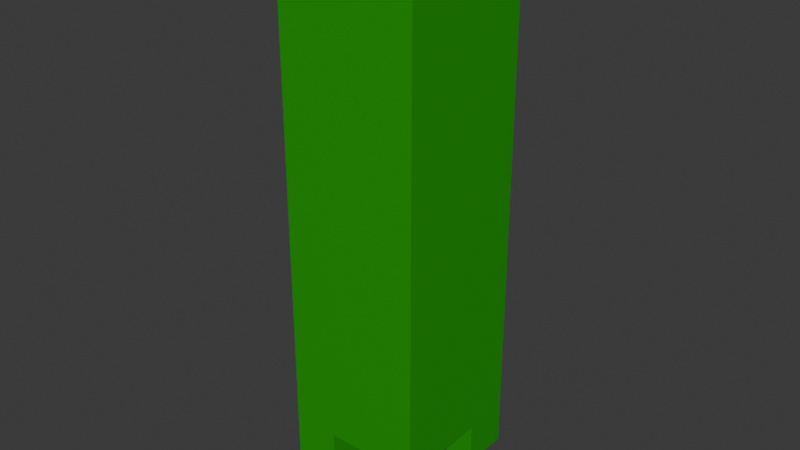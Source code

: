 # Source: shkafchik.blend  (saved by Blender 4.3.32; exported with 4.5.12 LTS)
import bpy
from mathutils import Matrix  # noqa: F401  (used for matrix-valued properties, if any)

bpy.ops.wm.read_factory_settings(use_empty=True)
scene = bpy.context.scene
scene.name = 'Scene'

# ---- collections
col_collection = bpy.data.collections.new('Collection'); scene.collection.children.link(col_collection)

# ---- materials (node trees are filled in below, after node groups)
mat_material_001 = bpy.data.materials.new('Material.001')
mat_material_002 = bpy.data.materials.new('Material.002')
mat_material_003 = bpy.data.materials.new('Material.003')
mat_material_004 = bpy.data.materials.new('Material.004')
mat_material_005 = bpy.data.materials.new('Material.005')
mat_material_006 = bpy.data.materials.new('Material.006')
mat_material_007 = bpy.data.materials.new('Material.007')
mat_material_008 = bpy.data.materials.new('Material.008')
mat_material_009 = bpy.data.materials.new('Material.009')
mat_material_010 = bpy.data.materials.new('Material.010')
mat_material_011 = bpy.data.materials.new('Material.011')
mat_material_012 = bpy.data.materials.new('Material.012')
mat_material_013 = bpy.data.materials.new('Material.013')
mat_material_014 = bpy.data.materials.new('Material.014')
mat_material_015 = bpy.data.materials.new('Material.015')
mat_material_016 = bpy.data.materials.new('Material.016')
mat_material_017 = bpy.data.materials.new('Material.017')
mat_material_018 = bpy.data.materials.new('Material.018')
mat_material_019 = bpy.data.materials.new('Material.019')
mat_material_020 = bpy.data.materials.new('Material.020')
mat_material_021 = bpy.data.materials.new('Material.021')
mat_material_022 = bpy.data.materials.new('Material.022')
mat_material_023 = bpy.data.materials.new('Material.023')
mat_material_024 = bpy.data.materials.new('Material.024')
mat_material_025 = bpy.data.materials.new('Material.025')
mat_material_026 = bpy.data.materials.new('Material.026')
mat_material_027 = bpy.data.materials.new('Material.027')
mat_material_028 = bpy.data.materials.new('Material.028')
mat_material_029 = bpy.data.materials.new('Material.029')
mat_material_030 = bpy.data.materials.new('Material.030')
mat_material_031 = bpy.data.materials.new('Material.031')
mat_material_032 = bpy.data.materials.new('Material.032')
mat_material = bpy.data.materials.new('Material')
mat_material.alpha_threshold = 0.0
mat_material.roughness = 0.5
mat_material.line_color = (0.0, 0.0, 0.0, 1.0)

# ---- material node trees
mat_material_001.use_nodes = True; mat_material_001.node_tree.nodes.clear()
_N = mat_material_001.node_tree.nodes; _L = mat_material_001.node_tree.links
n0 = _N.new('ShaderNodeBsdfPrincipled'); n0.name = 'Principled BSDF'; n0.location = (10, 300)
n0.inputs[0].default_value = (0.8009, 0.04016, 0.0, 1.0)
n1 = _N.new('ShaderNodeOutputMaterial'); n1.name = 'Material Output'; n1.location = (300, 300)
_L.new(n0.outputs[0], n1.inputs[0])
n1.is_active_output = True
mat_material_002.use_nodes = True; mat_material_002.node_tree.nodes.clear()
_N = mat_material_002.node_tree.nodes; _L = mat_material_002.node_tree.links
n0 = _N.new('ShaderNodeBsdfPrincipled'); n0.name = 'Principled BSDF'; n0.location = (10, 300)
n1 = _N.new('ShaderNodeOutputMaterial'); n1.name = 'Material Output'; n1.location = (300, 300)
_L.new(n0.outputs[0], n1.inputs[0])
n1.is_active_output = True
mat_material_003.use_nodes = True; mat_material_003.node_tree.nodes.clear()
_N = mat_material_003.node_tree.nodes; _L = mat_material_003.node_tree.links
n0 = _N.new('ShaderNodeBsdfPrincipled'); n0.name = 'Principled BSDF'; n0.location = (10, 300)
n0.inputs[0].default_value = (0.0, 0.6793, 0.8016, 1.0)
n1 = _N.new('ShaderNodeOutputMaterial'); n1.name = 'Material Output'; n1.location = (300, 300)
_L.new(n0.outputs[0], n1.inputs[0])
n1.is_active_output = True
mat_material_004.use_nodes = True; mat_material_004.node_tree.nodes.clear()
_N = mat_material_004.node_tree.nodes; _L = mat_material_004.node_tree.links
n0 = _N.new('ShaderNodeBsdfPrincipled'); n0.name = 'Principled BSDF'; n0.location = (10, 300)
n1 = _N.new('ShaderNodeOutputMaterial'); n1.name = 'Material Output'; n1.location = (300, 300)
_L.new(n0.outputs[0], n1.inputs[0])
n1.is_active_output = True
mat_material_005.use_nodes = True; mat_material_005.node_tree.nodes.clear()
_N = mat_material_005.node_tree.nodes; _L = mat_material_005.node_tree.links
n0 = _N.new('ShaderNodeBsdfPrincipled'); n0.name = 'Principled BSDF'; n0.location = (10, 300)
n0.inputs[0].default_value = (0.8021, 0.0, 0.7504, 1.0)
n1 = _N.new('ShaderNodeOutputMaterial'); n1.name = 'Material Output'; n1.location = (300, 300)
_L.new(n0.outputs[0], n1.inputs[0])
n1.is_active_output = True
mat_material_006.use_nodes = True; mat_material_006.node_tree.nodes.clear()
_N = mat_material_006.node_tree.nodes; _L = mat_material_006.node_tree.links
n0 = _N.new('ShaderNodeBsdfPrincipled'); n0.name = 'Principled BSDF'; n0.location = (10, 300)
n1 = _N.new('ShaderNodeOutputMaterial'); n1.name = 'Material Output'; n1.location = (300, 300)
_L.new(n0.outputs[0], n1.inputs[0])
n1.is_active_output = True
mat_material_007.use_nodes = True; mat_material_007.node_tree.nodes.clear()
_N = mat_material_007.node_tree.nodes; _L = mat_material_007.node_tree.links
n0 = _N.new('ShaderNodeBsdfPrincipled'); n0.name = 'Principled BSDF'; n0.location = (10, 300)
n0.inputs[0].default_value = (0.0196, 1.0, 0.0, 1.0)
n1 = _N.new('ShaderNodeOutputMaterial'); n1.name = 'Material Output'; n1.location = (300, 300)
_L.new(n0.outputs[0], n1.inputs[0])
n1.is_active_output = True
mat_material_008.use_nodes = True; mat_material_008.node_tree.nodes.clear()
_N = mat_material_008.node_tree.nodes; _L = mat_material_008.node_tree.links
n0 = _N.new('ShaderNodeBsdfPrincipled'); n0.name = 'Principled BSDF'; n0.location = (10, 300)
n1 = _N.new('ShaderNodeOutputMaterial'); n1.name = 'Material Output'; n1.location = (300, 300)
_L.new(n0.outputs[0], n1.inputs[0])
n1.is_active_output = True
mat_material_009.use_nodes = True; mat_material_009.node_tree.nodes.clear()
_N = mat_material_009.node_tree.nodes; _L = mat_material_009.node_tree.links
n0 = _N.new('ShaderNodeBsdfPrincipled'); n0.name = 'Principled BSDF'; n0.location = (10, 300)
n0.inputs[0].default_value = (0.4063, 0.4249, 1.0, 1.0)
n1 = _N.new('ShaderNodeOutputMaterial'); n1.name = 'Material Output'; n1.location = (300, 300)
_L.new(n0.outputs[0], n1.inputs[0])
n1.is_active_output = True
mat_material_010.use_nodes = True; mat_material_010.node_tree.nodes.clear()
_N = mat_material_010.node_tree.nodes; _L = mat_material_010.node_tree.links
n0 = _N.new('ShaderNodeBsdfPrincipled'); n0.name = 'Principled BSDF'; n0.location = (10, 300)
n1 = _N.new('ShaderNodeOutputMaterial'); n1.name = 'Material Output'; n1.location = (300, 300)
_L.new(n0.outputs[0], n1.inputs[0])
n1.is_active_output = True
mat_material_011.use_nodes = True; mat_material_011.node_tree.nodes.clear()
_N = mat_material_011.node_tree.nodes; _L = mat_material_011.node_tree.links
n0 = _N.new('ShaderNodeBsdfPrincipled'); n0.name = 'Principled BSDF'; n0.location = (10, 300)
n0.inputs[0].default_value = (0.803, 0.336, 0.0, 1.0)
n1 = _N.new('ShaderNodeOutputMaterial'); n1.name = 'Material Output'; n1.location = (300, 300)
_L.new(n0.outputs[0], n1.inputs[0])
n1.is_active_output = True
mat_material_012.use_nodes = True; mat_material_012.node_tree.nodes.clear()
_N = mat_material_012.node_tree.nodes; _L = mat_material_012.node_tree.links
n0 = _N.new('ShaderNodeBsdfPrincipled'); n0.name = 'Principled BSDF'; n0.location = (10, 300)
n1 = _N.new('ShaderNodeOutputMaterial'); n1.name = 'Material Output'; n1.location = (300, 300)
_L.new(n0.outputs[0], n1.inputs[0])
n1.is_active_output = True
mat_material_013.use_nodes = True; mat_material_013.node_tree.nodes.clear()
_N = mat_material_013.node_tree.nodes; _L = mat_material_013.node_tree.links
n0 = _N.new('ShaderNodeBsdfPrincipled'); n0.name = 'Principled BSDF'; n0.location = (10, 300)
n0.inputs[0].default_value = (0.0, 0.803, 0.1455, 1.0)
n1 = _N.new('ShaderNodeOutputMaterial'); n1.name = 'Material Output'; n1.location = (300, 300)
_L.new(n0.outputs[0], n1.inputs[0])
n1.is_active_output = True
mat_material_014.use_nodes = True; mat_material_014.node_tree.nodes.clear()
_N = mat_material_014.node_tree.nodes; _L = mat_material_014.node_tree.links
n0 = _N.new('ShaderNodeBsdfPrincipled'); n0.name = 'Principled BSDF'; n0.location = (10, 300)
n1 = _N.new('ShaderNodeOutputMaterial'); n1.name = 'Material Output'; n1.location = (300, 300)
_L.new(n0.outputs[0], n1.inputs[0])
n1.is_active_output = True
mat_material_015.use_nodes = True; mat_material_015.node_tree.nodes.clear()
_N = mat_material_015.node_tree.nodes; _L = mat_material_015.node_tree.links
n0 = _N.new('ShaderNodeBsdfPrincipled'); n0.name = 'Principled BSDF'; n0.location = (10, 300)
n0.inputs[0].default_value = (0.7522, 0.0, 0.8011, 1.0)
n1 = _N.new('ShaderNodeOutputMaterial'); n1.name = 'Material Output'; n1.location = (300, 300)
_L.new(n0.outputs[0], n1.inputs[0])
n1.is_active_output = True
mat_material_016.use_nodes = True; mat_material_016.node_tree.nodes.clear()
_N = mat_material_016.node_tree.nodes; _L = mat_material_016.node_tree.links
n0 = _N.new('ShaderNodeBsdfPrincipled'); n0.name = 'Principled BSDF'; n0.location = (10, 300)
n1 = _N.new('ShaderNodeOutputMaterial'); n1.name = 'Material Output'; n1.location = (300, 300)
_L.new(n0.outputs[0], n1.inputs[0])
n1.is_active_output = True
mat_material_017.use_nodes = True; mat_material_017.node_tree.nodes.clear()
_N = mat_material_017.node_tree.nodes; _L = mat_material_017.node_tree.links
n0 = _N.new('ShaderNodeBsdfPrincipled'); n0.name = 'Principled BSDF'; n0.location = (10, 300)
n0.inputs[0].default_value = (0.7522, 0.0, 0.8011, 1.0)
n1 = _N.new('ShaderNodeOutputMaterial'); n1.name = 'Material Output'; n1.location = (300, 300)
_L.new(n0.outputs[0], n1.inputs[0])
n1.is_active_output = True
mat_material_018.use_nodes = True; mat_material_018.node_tree.nodes.clear()
_N = mat_material_018.node_tree.nodes; _L = mat_material_018.node_tree.links
n0 = _N.new('ShaderNodeBsdfPrincipled'); n0.name = 'Principled BSDF'; n0.location = (10, 300)
n1 = _N.new('ShaderNodeOutputMaterial'); n1.name = 'Material Output'; n1.location = (300, 300)
_L.new(n0.outputs[0], n1.inputs[0])
n1.is_active_output = True
mat_material_019.use_nodes = True; mat_material_019.node_tree.nodes.clear()
_N = mat_material_019.node_tree.nodes; _L = mat_material_019.node_tree.links
n0 = _N.new('ShaderNodeBsdfPrincipled'); n0.name = 'Principled BSDF'; n0.location = (10, 300)
n0.inputs[0].default_value = (0.0, 0.803, 0.1455, 1.0)
n1 = _N.new('ShaderNodeOutputMaterial'); n1.name = 'Material Output'; n1.location = (300, 300)
_L.new(n0.outputs[0], n1.inputs[0])
n1.is_active_output = True
mat_material_020.use_nodes = True; mat_material_020.node_tree.nodes.clear()
_N = mat_material_020.node_tree.nodes; _L = mat_material_020.node_tree.links
n0 = _N.new('ShaderNodeBsdfPrincipled'); n0.name = 'Principled BSDF'; n0.location = (10, 300)
n1 = _N.new('ShaderNodeOutputMaterial'); n1.name = 'Material Output'; n1.location = (300, 300)
_L.new(n0.outputs[0], n1.inputs[0])
n1.is_active_output = True
mat_material_021.use_nodes = True; mat_material_021.node_tree.nodes.clear()
_N = mat_material_021.node_tree.nodes; _L = mat_material_021.node_tree.links
n0 = _N.new('ShaderNodeBsdfPrincipled'); n0.name = 'Principled BSDF'; n0.location = (10, 300)
n0.inputs[0].default_value = (0.803, 0.336, 0.0, 1.0)
n1 = _N.new('ShaderNodeOutputMaterial'); n1.name = 'Material Output'; n1.location = (300, 300)
_L.new(n0.outputs[0], n1.inputs[0])
n1.is_active_output = True
mat_material_022.use_nodes = True; mat_material_022.node_tree.nodes.clear()
_N = mat_material_022.node_tree.nodes; _L = mat_material_022.node_tree.links
n0 = _N.new('ShaderNodeBsdfPrincipled'); n0.name = 'Principled BSDF'; n0.location = (10, 300)
n1 = _N.new('ShaderNodeOutputMaterial'); n1.name = 'Material Output'; n1.location = (300, 300)
_L.new(n0.outputs[0], n1.inputs[0])
n1.is_active_output = True
mat_material_023.use_nodes = True; mat_material_023.node_tree.nodes.clear()
_N = mat_material_023.node_tree.nodes; _L = mat_material_023.node_tree.links
n0 = _N.new('ShaderNodeBsdfPrincipled'); n0.name = 'Principled BSDF'; n0.location = (10, 300)
n0.inputs[0].default_value = (0.4063, 0.4249, 1.0, 1.0)
n1 = _N.new('ShaderNodeOutputMaterial'); n1.name = 'Material Output'; n1.location = (300, 300)
_L.new(n0.outputs[0], n1.inputs[0])
n1.is_active_output = True
mat_material_024.use_nodes = True; mat_material_024.node_tree.nodes.clear()
_N = mat_material_024.node_tree.nodes; _L = mat_material_024.node_tree.links
n0 = _N.new('ShaderNodeBsdfPrincipled'); n0.name = 'Principled BSDF'; n0.location = (10, 300)
n1 = _N.new('ShaderNodeOutputMaterial'); n1.name = 'Material Output'; n1.location = (300, 300)
_L.new(n0.outputs[0], n1.inputs[0])
n1.is_active_output = True
mat_material_025.use_nodes = True; mat_material_025.node_tree.nodes.clear()
_N = mat_material_025.node_tree.nodes; _L = mat_material_025.node_tree.links
n0 = _N.new('ShaderNodeBsdfPrincipled'); n0.name = 'Principled BSDF'; n0.location = (10, 300)
n0.inputs[0].default_value = (0.0196, 1.0, 0.0, 1.0)
n1 = _N.new('ShaderNodeOutputMaterial'); n1.name = 'Material Output'; n1.location = (300, 300)
_L.new(n0.outputs[0], n1.inputs[0])
n1.is_active_output = True
mat_material_026.use_nodes = True; mat_material_026.node_tree.nodes.clear()
_N = mat_material_026.node_tree.nodes; _L = mat_material_026.node_tree.links
n0 = _N.new('ShaderNodeBsdfPrincipled'); n0.name = 'Principled BSDF'; n0.location = (10, 300)
n1 = _N.new('ShaderNodeOutputMaterial'); n1.name = 'Material Output'; n1.location = (300, 300)
_L.new(n0.outputs[0], n1.inputs[0])
n1.is_active_output = True
mat_material_027.use_nodes = True; mat_material_027.node_tree.nodes.clear()
_N = mat_material_027.node_tree.nodes; _L = mat_material_027.node_tree.links
n0 = _N.new('ShaderNodeBsdfPrincipled'); n0.name = 'Principled BSDF'; n0.location = (10, 300)
n0.inputs[0].default_value = (0.8021, 0.0, 0.7504, 1.0)
n1 = _N.new('ShaderNodeOutputMaterial'); n1.name = 'Material Output'; n1.location = (300, 300)
_L.new(n0.outputs[0], n1.inputs[0])
n1.is_active_output = True
mat_material_028.use_nodes = True; mat_material_028.node_tree.nodes.clear()
_N = mat_material_028.node_tree.nodes; _L = mat_material_028.node_tree.links
n0 = _N.new('ShaderNodeBsdfPrincipled'); n0.name = 'Principled BSDF'; n0.location = (10, 300)
n1 = _N.new('ShaderNodeOutputMaterial'); n1.name = 'Material Output'; n1.location = (300, 300)
_L.new(n0.outputs[0], n1.inputs[0])
n1.is_active_output = True
mat_material_029.use_nodes = True; mat_material_029.node_tree.nodes.clear()
_N = mat_material_029.node_tree.nodes; _L = mat_material_029.node_tree.links
n0 = _N.new('ShaderNodeBsdfPrincipled'); n0.name = 'Principled BSDF'; n0.location = (10, 300)
n0.inputs[0].default_value = (0.0, 0.6793, 0.8016, 1.0)
n1 = _N.new('ShaderNodeOutputMaterial'); n1.name = 'Material Output'; n1.location = (300, 300)
_L.new(n0.outputs[0], n1.inputs[0])
n1.is_active_output = True
mat_material_030.use_nodes = True; mat_material_030.node_tree.nodes.clear()
_N = mat_material_030.node_tree.nodes; _L = mat_material_030.node_tree.links
n0 = _N.new('ShaderNodeBsdfPrincipled'); n0.name = 'Principled BSDF'; n0.location = (10, 300)
n1 = _N.new('ShaderNodeOutputMaterial'); n1.name = 'Material Output'; n1.location = (300, 300)
_L.new(n0.outputs[0], n1.inputs[0])
n1.is_active_output = True
mat_material_031.use_nodes = True; mat_material_031.node_tree.nodes.clear()
_N = mat_material_031.node_tree.nodes; _L = mat_material_031.node_tree.links
n0 = _N.new('ShaderNodeBsdfPrincipled'); n0.name = 'Principled BSDF'; n0.location = (10, 300)
n0.inputs[0].default_value = (0.8009, 0.04016, 0.0, 1.0)
n1 = _N.new('ShaderNodeOutputMaterial'); n1.name = 'Material Output'; n1.location = (300, 300)
_L.new(n0.outputs[0], n1.inputs[0])
n1.is_active_output = True
mat_material_032.use_nodes = True; mat_material_032.node_tree.nodes.clear()
_N = mat_material_032.node_tree.nodes; _L = mat_material_032.node_tree.links
n0 = _N.new('ShaderNodeBsdfPrincipled'); n0.name = 'Principled BSDF'; n0.location = (10, 300)
n1 = _N.new('ShaderNodeOutputMaterial'); n1.name = 'Material Output'; n1.location = (300, 300)
_L.new(n0.outputs[0], n1.inputs[0])
n1.is_active_output = True
mat_material.use_nodes = True; mat_material.node_tree.nodes.clear()
_N = mat_material.node_tree.nodes; _L = mat_material.node_tree.links
n0 = _N.new('ShaderNodeOutputMaterial'); n0.name = 'Material Output'; n0.location = (300, 300)
n1 = _N.new('ShaderNodeBsdfPrincipled'); n1.name = 'Principled BSDF'; n1.location = (10, 300)
n1.inputs[0].default_value = (0.005007, 0.335, 0.0, 1.0)
n1.inputs[3].default_value = 1.45
_L.new(n1.outputs[0], n0.inputs[0])
n0.is_active_output = True

# ---- world
world_world = bpy.data.worlds.new('World'); scene.world = world_world
world_world.use_nodes = True; world_world.node_tree.nodes.clear()
_N = world_world.node_tree.nodes; _L = world_world.node_tree.links
n0 = _N.new('ShaderNodeOutputWorld'); n0.name = 'World Output'; n0.location = (300, 300)
n1 = _N.new('ShaderNodeBackground'); n1.name = 'Background'; n1.location = (10, 300)
n1.inputs[0].default_value = (0.05088, 0.05088, 0.05088, 1.0)
_L.new(n1.outputs[0], n0.inputs[0])
n0.is_active_output = True
world_world.color = (0.05088, 0.05088, 0.05088)
world_world.sun_shadow_jitter_overblur = 0.0

# ---- meshes
me_cube_001 = bpy.data.meshes.new('Cube.001')
me_cube_001.from_pydata([(-2.04, -1.108, -1.108), (-2.04, -1.108, 1.108), (-2.04, 1.108, -1.108), (-2.04, 1.108, 1.108), (2.04, -1.108, -1.108), (2.04, -1.108, 1.108), (2.04, 1.108, -1.108), (2.04, 1.108, 1.108), (-1.0, 1.0, -1.0), (-1.0, -1.0, -1.0), (-1.0, -1.0, 1.0), (-1.0, 1.0, 1.0), (1.0, 1.0, 1.0), (1.0, 1.0, -1.0), (1.0, -1.0, -1.0), (1.0, -1.0, 1.0), (-11.71, -1.108, -0.9025), (-5.961, -1.108, 1.227), (-11.71, 1.108, -0.9025), (-5.961, 1.108, 1.227), (-7.784, -1.108, -1.022), (-2.04, -1.108, 1.108), (-7.784, 1.108, -1.022), (-2.04, 1.108, 1.108), (-10.43, 1.0, -0.8293), (-10.43, -1.0, -0.8293), (-5.241, -1.0, 1.093), (-5.241, 1.0, 1.093), (-3.319, 1.0, 1.035), (-8.504, 1.0, -0.8879), (-8.504, -1.0, -0.8879), (-3.319, -1.0, 1.035), (-24.91, -1.108, -0.7052), (-19.16, -1.108, 1.425), (-24.91, 1.108, -0.7052), (-19.16, 1.108, 1.425), (-20.99, -1.108, -0.8248), (-15.24, -1.108, 1.305), (-20.99, 1.108, -0.8248), (-15.24, 1.108, 1.305), (-23.63, 1.0, -0.632), (-23.63, -1.0, -0.632), (-18.44, -1.0, 1.291), (-18.44, 1.0, 1.291), (-16.52, 1.0, 1.232), (-21.71, 1.0, -0.6906), (-21.71, -1.0, -0.6906), (-16.52, -1.0, 1.232), (-16.67, -1.108, -0.8823), (-15.21, -1.108, 1.328), (-16.67, 1.108, -0.8823), (-15.21, 1.108, 1.328), (-12.6, -1.108, -0.9125), (-11.14, -1.108, 1.298), (-12.6, 1.108, -0.9125), (-11.14, 1.108, 1.298), (-15.56, 1.0, -0.7824), (-15.56, -1.0, -0.7824), (-14.25, -1.0, 1.213), (-14.25, 1.0, 1.213), (-12.25, 1.0, 1.198), (-13.56, 1.0, -0.7972), (-13.56, -1.0, -0.7972), (-12.25, -1.0, 1.198), (-19.11, -0.9182, -3.387), (-17.9, -0.9182, -1.555), (-19.11, 0.9182, -3.387), (-17.9, 0.9182, -1.555), (-15.73, -0.9182, -3.412), (-14.53, -0.9182, -1.58), (-15.73, 0.9182, -3.412), (-14.53, 0.9182, -1.58), (-18.19, 0.8288, -3.304), (-18.19, -0.8288, -3.304), (-17.1, -0.8288, -1.651), (-17.1, 0.8288, -1.651), (-15.45, 0.8288, -1.663), (-16.54, 0.8288, -3.317), (-16.54, -0.8288, -3.317), (-15.45, -0.8288, -1.663), (-25.94, -0.9182, -3.24), (-21.18, -0.9182, -1.475), (-25.94, 0.9182, -3.24), (-21.18, 0.9182, -1.475), (-22.69, -0.9182, -3.339), (-17.93, -0.9182, -1.574), (-22.69, 0.9182, -3.339), (-17.93, 0.9182, -1.574), (-24.88, 0.8288, -3.18), (-24.88, -0.8288, -3.18), (-20.58, -0.8288, -1.586), (-20.58, 0.8288, -1.586), (-18.99, 0.8288, -1.635), (-23.28, 0.8288, -3.228), (-23.28, -0.8288, -3.228), (-18.99, -0.8288, -1.635), (-15.0, -0.9182, -3.404), (-10.23, -0.9182, -1.639), (-15.0, 0.9182, -3.404), (-10.23, 0.9182, -1.639), (-11.75, -0.9182, -3.503), (-6.984, -0.9182, -1.738), (-11.75, 0.9182, -3.503), (-6.984, 0.9182, -1.738), (-13.94, 0.8288, -3.343), (-13.94, -0.8288, -3.343), (-9.638, -0.8288, -1.75), (-9.638, 0.8288, -1.75), (-8.044, 0.8288, -1.798), (-12.34, 0.8288, -3.392), (-12.34, -0.8288, -3.392), (-8.044, -0.8288, -1.798), (-6.984, -0.9182, -3.574), (-6.984, -0.9182, -1.738), (-6.984, 0.9182, -3.574), (-6.984, 0.9182, -1.738), (-3.603, -0.9182, -3.574), (-3.603, -0.9182, -1.738), (-3.603, 0.9182, -3.574), (-3.603, 0.9182, -1.738), (-6.123, 0.8288, -3.485), (-6.123, -0.8288, -3.485), (-6.123, -0.8288, -1.827), (-6.123, 0.8288, -1.827), (-4.465, 0.8288, -1.827), (-4.465, 0.8288, -3.485), (-4.465, -0.8288, -3.485), (-4.465, -0.8288, -1.827), (1.151, -1.012, 1.95), (1.151, -1.012, 3.974), (1.151, 1.012, 1.95), (1.151, 1.012, 3.974), (4.878, -1.012, 1.95), (4.878, -1.012, 3.974), (4.878, 1.012, 1.95), (4.878, 1.012, 3.974), (2.101, 0.9135, 2.048), (2.101, -0.9135, 2.048), (2.101, -0.9135, 3.875), (2.101, 0.9135, 3.875), (3.928, 0.9135, 3.875), (3.928, 0.9135, 2.048), (3.928, -0.9135, 2.048), (3.928, -0.9135, 3.875), (-7.679, -1.012, 2.137), (-2.431, -1.012, 4.083), (-7.679, 1.012, 2.137), (-2.431, 1.012, 4.083), (-4.097, -1.012, 2.028), (1.151, -1.012, 3.974), (-4.097, 1.012, 2.028), (1.151, 1.012, 3.974), (-6.51, 0.9135, 2.204), (-6.51, -0.9135, 2.204), (-1.773, -0.9135, 3.96), (-1.773, 0.9135, 3.96), (-0.01701, 0.9135, 3.907), (-4.754, 0.9135, 2.151), (-4.754, -0.9135, 2.151), (-0.01701, -0.9135, 3.907), (-19.74, -1.012, 2.317), (-14.49, -1.012, 4.263), (-19.74, 1.012, 2.317), (-14.49, 1.012, 4.263), (-16.16, -1.012, 2.208), (-10.91, -1.012, 4.154), (-16.16, 1.012, 2.208), (-10.91, 1.012, 4.154), (-18.57, 0.9135, 2.384), (-18.57, -0.9135, 2.384), (-13.83, -0.9135, 4.141), (-13.83, 0.9135, 4.141), (-12.08, 0.9135, 4.087), (-16.82, 0.9135, 2.331), (-16.82, -0.9135, 2.331), (-12.08, -0.9135, 4.087), (-12.21, -1.012, 2.156), (-10.88, -1.012, 4.175), (-12.21, 1.012, 2.156), (-10.88, 1.012, 4.175), (-8.493, -1.012, 2.128), (-7.165, -1.012, 4.147), (-8.493, 1.012, 2.128), (-7.165, 1.012, 4.147), (-11.2, 0.9135, 2.247), (-11.2, -0.9135, 2.247), (-9.999, -0.9135, 4.07), (-9.999, 0.9135, 4.07), (-8.177, 0.9135, 4.056), (-9.375, 0.9135, 2.233), (-9.375, -0.9135, 2.233), (-8.177, -0.9135, 4.056), (-22.27, -0.9309, -5.733), (-21.05, -0.9309, -3.876), (-22.27, 0.9309, -5.733), (-21.05, 0.9309, -3.876), (-18.85, -0.9309, -5.759), (-17.63, -0.9309, -3.902), (-18.85, 0.9309, -5.759), (-17.63, 0.9309, -3.902), (-21.34, 0.8402, -5.65), (-21.34, -0.8402, -5.65), (-20.23, -0.8402, -3.973), (-20.23, 0.8402, -3.973), (-18.56, 0.8402, -3.986), (-19.66, 0.8402, -5.662), (-19.66, -0.8402, -5.662), (-18.56, -0.8402, -3.986), (-29.19, -0.9309, -5.585), (-24.37, -0.9309, -3.795), (-29.19, 0.9309, -5.585), (-24.37, 0.9309, -3.795), (-25.9, -0.9309, -5.685), (-21.07, -0.9309, -3.896), (-25.9, 0.9309, -5.685), (-21.07, 0.9309, -3.896), (-28.12, 0.8402, -5.523), (-28.12, -0.8402, -5.523), (-23.76, -0.8402, -3.908), (-23.76, 0.8402, -3.908), (-22.15, 0.8402, -3.957), (-26.5, 0.8402, -5.572), (-26.5, -0.8402, -5.572), (-22.15, -0.8402, -3.957), (-18.1, -0.9309, -5.75), (-13.27, -0.9309, -3.961), (-18.1, 0.9309, -5.75), (-13.27, 0.9309, -3.961), (-14.8, -0.9309, -5.851), (-9.977, -0.9309, -4.061), (-14.8, 0.9309, -5.851), (-9.977, 0.9309, -4.061), (-17.02, 0.8402, -5.689), (-17.02, -0.8402, -5.689), (-12.67, -0.8402, -4.074), (-12.67, 0.8402, -4.074), (-11.05, 0.8402, -4.123), (-15.41, 0.8402, -5.738), (-15.41, -0.8402, -5.738), (-11.05, -0.8402, -4.123), (-9.977, -0.9309, -5.923), (-9.977, -0.9309, -4.061), (-9.977, 0.9309, -5.923), (-9.977, 0.9309, -4.061), (-6.55, -0.9309, -5.923), (-6.55, -0.9309, -4.061), (-6.55, 0.9309, -5.923), (-6.55, 0.9309, -4.061), (-9.104, 0.8402, -5.832), (-9.104, -0.8402, -5.832), (-9.104, -0.8402, -4.152), (-9.104, 0.8402, -4.152), (-7.423, 0.8402, -4.152), (-7.423, 0.8402, -5.832), (-7.423, -0.8402, -5.832), (-7.423, -0.8402, -4.152), (8.31, 1.876, 4.462), (-5.467, 1.876, -5.99), (11.85, -2.985, 4.713), (-2.696, -2.985, -6.292), (-17.57, 1.876, 4.849), (-31.42, 1.876, -5.603), (-20.32, -2.985, 5.194), (-34.87, -2.985, -5.811), (-34.87, 0.2558, -5.811), (-34.87, -1.365, -5.811), (11.85, 0.2558, 4.713), (11.85, -1.365, 4.713), (-20.32, -1.365, 5.194), (-20.32, 0.2558, 5.194), (-2.696, -1.365, -6.292), (-2.696, 0.2558, -6.292), (-13.08, 1.876, -5.877), (-23.81, 1.876, -5.716), (1.128, -2.985, 4.873), (-9.597, -2.985, 5.033), (-24.14, -2.985, -5.971), (-13.42, -2.985, -6.132), (-9.187, 1.876, 4.724), (-0.06854, 1.876, 4.588), (-13.42, 0.2558, -6.132), (-24.14, 0.2558, -5.971), (-13.42, -1.365, -6.132), (-24.14, -1.365, -5.971), (-9.597, 0.2558, 5.033), (1.128, 0.2558, 4.873), (-9.597, -1.365, 5.033), (1.128, -1.365, 4.873), (-36.2, -1.365, -6.817), (-36.2, -2.985, -6.817), (-25.47, 1.876, -6.977), (-36.2, 1.876, -6.817), (-14.75, -2.985, -7.137), (-4.025, -2.985, -7.297), (-4.025, 0.2558, -7.297), (-4.025, 1.876, -7.297), (-36.2, 0.2558, -6.817), (-4.025, -1.365, -7.297), (-25.47, 0.2558, -6.977), (-25.47, -1.365, -6.977), (-14.75, 1.876, -7.137), (-25.47, -2.985, -6.977), (-14.75, 0.2558, -7.137), (-14.75, -1.365, -7.137), (4.986, 1.876, 1.948), (-24.43, -2.985, 2.084), (7.742, -2.985, 1.604), (-20.89, 1.876, 2.335), (7.742, 0.2558, 1.604), (7.742, -1.365, 1.604), (-24.43, -1.365, 2.084), (-24.43, 0.2558, 2.084), (-2.983, -2.985, 1.764), (-13.71, -2.985, 1.924), (1.128, 1.876, 4.873), (11.85, 1.876, 4.713), (-20.32, 1.876, 5.194), (-9.597, 1.876, 5.033), (5.218, 1.876, 1.297), (-21.73, 1.876, 1.699), (-0.06854, -1.108, 4.588), (8.31, -1.108, 4.462), (-17.57, -1.108, 4.849), (-9.187, -1.108, 4.724), (4.986, -1.108, 1.948), (-20.89, -1.108, 2.335), (0.2287, 1.876, -1.651), (3.616, -2.985, -1.517), (-25.65, 1.876, -1.264), (3.616, 0.2558, -1.517), (3.616, -1.365, -1.517), (-28.56, -1.365, -1.037), (-28.56, 0.2558, -1.037), (-7.109, -2.985, -1.357), (-17.83, -2.985, -1.197), (-28.56, -2.985, -1.037), (-2.839, 1.876, -4.002), (0.5713, -2.985, -3.82), (-28.8, 1.876, -3.614), (0.5713, 0.2558, -3.82), (0.5713, -1.365, -3.82), (-31.6, -1.365, -3.34), (-31.6, 0.2558, -3.34), (-10.15, -2.985, -3.66), (-20.88, -2.985, -3.5), (-31.6, -2.985, -3.34), (-24.14, 1.876, -5.971), (-34.87, 1.876, -5.811), (-2.339, 1.876, -3.593), (-2.696, 1.876, -6.292), (-28.22, 1.876, -3.206), (-13.42, 1.876, -6.132), (-24.96, 1.876, -0.7458), (1.986, 1.876, -1.148), (0.5713, 1.876, -3.82), (-31.6, 1.876, -3.34), (-24.43, 1.876, 2.084), (7.742, 1.876, 1.604), (3.616, 1.876, -1.517), (-28.56, 1.876, -1.037), (-23.81, -1.108, -5.716), (-31.42, -1.108, -5.603), (-2.839, -1.108, -4.002), (-5.467, -1.108, -5.99), (-28.8, -1.108, -3.614), (-13.08, -1.108, -5.877), (-25.65, -1.108, -1.264), (0.2287, -1.108, -1.651), (-2.339, -1.108, -3.593), (-28.22, -1.108, -3.206), (-21.73, -1.108, 1.699), (5.218, -1.108, 1.297), (1.986, -1.108, -1.148), (-24.96, -1.108, -0.7458)], [], [(0, 1, 3, 2), (8, 11, 12, 13), (6, 7, 5, 4), (14, 15, 10, 9), (8, 13, 14, 9), (12, 11, 10, 15), (0, 2, 8, 9), (1, 0, 9, 10), (3, 1, 10, 11), (2, 3, 11, 8), (7, 6, 13, 12), (6, 4, 14, 13), (5, 7, 12, 15), (4, 5, 15, 14), (3, 7, 6, 2), (3, 11, 12, 7), (6, 13, 8, 2), (16, 17, 19, 18), (24, 27, 28, 29), (22, 23, 21, 20), (30, 31, 26, 25), (24, 29, 30, 25), (28, 27, 26, 31), (16, 18, 24, 25), (17, 16, 25, 26), (19, 17, 26, 27), (18, 19, 27, 24), (23, 22, 29, 28), (22, 20, 30, 29), (21, 23, 28, 31), (20, 21, 31, 30), (19, 23, 22, 18), (19, 27, 28, 23), (22, 29, 24, 18), (32, 33, 35, 34), (40, 43, 44, 45), (38, 39, 37, 36), (46, 47, 42, 41), (40, 45, 46, 41), (44, 43, 42, 47), (32, 34, 40, 41), (33, 32, 41, 42), (35, 33, 42, 43), (34, 35, 43, 40), (39, 38, 45, 44), (38, 36, 46, 45), (37, 39, 44, 47), (36, 37, 47, 46), (35, 39, 38, 34), (35, 43, 44, 39), (38, 45, 40, 34), (48, 49, 51, 50), (56, 59, 60, 61), (54, 55, 53, 52), (62, 63, 58, 57), (56, 61, 62, 57), (60, 59, 58, 63), (48, 50, 56, 57), (49, 48, 57, 58), (51, 49, 58, 59), (50, 51, 59, 56), (55, 54, 61, 60), (54, 52, 62, 61), (53, 55, 60, 63), (52, 53, 63, 62), (51, 55, 54, 50), (51, 59, 60, 55), (54, 61, 56, 50), (64, 65, 67, 66), (72, 75, 76, 77), (70, 71, 69, 68), (78, 79, 74, 73), (72, 77, 78, 73), (76, 75, 74, 79), (64, 66, 72, 73), (65, 64, 73, 74), (67, 65, 74, 75), (66, 67, 75, 72), (71, 70, 77, 76), (70, 68, 78, 77), (69, 71, 76, 79), (68, 69, 79, 78), (67, 71, 70, 66), (67, 75, 76, 71), (70, 77, 72, 66), (80, 81, 83, 82), (88, 91, 92, 93), (86, 87, 85, 84), (94, 95, 90, 89), (88, 93, 94, 89), (92, 91, 90, 95), (80, 82, 88, 89), (81, 80, 89, 90), (83, 81, 90, 91), (82, 83, 91, 88), (87, 86, 93, 92), (86, 84, 94, 93), (85, 87, 92, 95), (84, 85, 95, 94), (83, 87, 86, 82), (83, 91, 92, 87), (86, 93, 88, 82), (96, 97, 99, 98), (104, 107, 108, 109), (102, 103, 101, 100), (110, 111, 106, 105), (104, 109, 110, 105), (108, 107, 106, 111), (96, 98, 104, 105), (97, 96, 105, 106), (99, 97, 106, 107), (98, 99, 107, 104), (103, 102, 109, 108), (102, 100, 110, 109), (101, 103, 108, 111), (100, 101, 111, 110), (99, 103, 102, 98), (99, 107, 108, 103), (102, 109, 104, 98), (112, 113, 115, 114), (120, 123, 124, 125), (118, 119, 117, 116), (126, 127, 122, 121), (120, 125, 126, 121), (124, 123, 122, 127), (112, 114, 120, 121), (113, 112, 121, 122), (115, 113, 122, 123), (114, 115, 123, 120), (119, 118, 125, 124), (118, 116, 126, 125), (117, 119, 124, 127), (116, 117, 127, 126), (115, 119, 118, 114), (115, 123, 124, 119), (118, 125, 120, 114), (128, 129, 131, 130), (136, 139, 140, 141), (134, 135, 133, 132), (142, 143, 138, 137), (136, 141, 142, 137), (140, 139, 138, 143), (128, 130, 136, 137), (129, 128, 137, 138), (131, 129, 138, 139), (130, 131, 139, 136), (135, 134, 141, 140), (134, 132, 142, 141), (133, 135, 140, 143), (132, 133, 143, 142), (131, 135, 134, 130), (131, 139, 140, 135), (134, 141, 136, 130), (144, 145, 147, 146), (152, 155, 156, 157), (150, 151, 149, 148), (158, 159, 154, 153), (152, 157, 158, 153), (156, 155, 154, 159), (144, 146, 152, 153), (145, 144, 153, 154), (147, 145, 154, 155), (146, 147, 155, 152), (151, 150, 157, 156), (150, 148, 158, 157), (149, 151, 156, 159), (148, 149, 159, 158), (147, 151, 150, 146), (147, 155, 156, 151), (150, 157, 152, 146), (160, 161, 163, 162), (168, 171, 172, 173), (166, 167, 165, 164), (174, 175, 170, 169), (168, 173, 174, 169), (172, 171, 170, 175), (160, 162, 168, 169), (161, 160, 169, 170), (163, 161, 170, 171), (162, 163, 171, 168), (167, 166, 173, 172), (166, 164, 174, 173), (165, 167, 172, 175), (164, 165, 175, 174), (163, 167, 166, 162), (163, 171, 172, 167), (166, 173, 168, 162), (176, 177, 179, 178), (184, 187, 188, 189), (182, 183, 181, 180), (190, 191, 186, 185), (184, 189, 190, 185), (188, 187, 186, 191), (176, 178, 184, 185), (177, 176, 185, 186), (179, 177, 186, 187), (178, 179, 187, 184), (183, 182, 189, 188), (182, 180, 190, 189), (181, 183, 188, 191), (180, 181, 191, 190), (179, 183, 182, 178), (179, 187, 188, 183), (182, 189, 184, 178), (192, 193, 195, 194), (200, 203, 204, 205), (198, 199, 197, 196), (206, 207, 202, 201), (200, 205, 206, 201), (204, 203, 202, 207), (192, 194, 200, 201), (193, 192, 201, 202), (195, 193, 202, 203), (194, 195, 203, 200), (199, 198, 205, 204), (198, 196, 206, 205), (197, 199, 204, 207), (196, 197, 207, 206), (195, 199, 198, 194), (195, 203, 204, 199), (198, 205, 200, 194), (208, 209, 211, 210), (216, 219, 220, 221), (214, 215, 213, 212), (222, 223, 218, 217), (216, 221, 222, 217), (220, 219, 218, 223), (208, 210, 216, 217), (209, 208, 217, 218), (211, 209, 218, 219), (210, 211, 219, 216), (215, 214, 221, 220), (214, 212, 222, 221), (213, 215, 220, 223), (212, 213, 223, 222), (211, 215, 214, 210), (211, 219, 220, 215), (214, 221, 216, 210), (224, 225, 227, 226), (232, 235, 236, 237), (230, 231, 229, 228), (238, 239, 234, 233), (232, 237, 238, 233), (236, 235, 234, 239), (224, 226, 232, 233), (225, 224, 233, 234), (227, 225, 234, 235), (226, 227, 235, 232), (231, 230, 237, 236), (230, 228, 238, 237), (229, 231, 236, 239), (228, 229, 239, 238), (227, 231, 230, 226), (227, 235, 236, 231), (230, 237, 232, 226), (240, 241, 243, 242), (248, 251, 252, 253), (246, 247, 245, 244), (254, 255, 250, 249), (248, 253, 254, 249), (252, 251, 250, 255), (240, 242, 248, 249), (241, 240, 249, 250), (243, 241, 250, 251), (242, 243, 251, 248), (247, 246, 253, 252), (246, 244, 254, 253), (245, 247, 252, 255), (244, 245, 255, 254), (243, 247, 246, 242), (243, 251, 252, 247), (246, 253, 248, 242), (286, 268, 262, 275), (313, 275, 262, 305), (311, 269, 316, 356), (264, 347, 291, 296), (309, 267, 258, 306), (357, 315, 266, 308), (308, 266, 267, 309), (349, 271, 294, 295), (280, 271, 270, 282), (305, 262, 268, 310), (310, 268, 269, 311), (317, 316, 269, 284), (284, 269, 268, 286), (266, 285, 287, 267), (285, 284, 286, 287), (315, 314, 285, 266), (314, 317, 284, 285), (264, 281, 283, 265), (281, 280, 282, 283), (270, 259, 293, 297), (346, 351, 280, 281), (307, 260, 322, 325), (277, 282, 303, 292), (283, 282, 277, 276), (306, 258, 274, 312), (312, 274, 275, 313), (267, 287, 274, 258), (287, 286, 275, 274), (303, 297, 293, 292), (300, 295, 294, 302), (291, 290, 298, 296), (288, 299, 301, 289), (346, 281, 298, 290), (351, 349, 295, 300), (271, 280, 302, 294), (280, 351, 300, 302), (281, 264, 296, 298), (263, 265, 288, 289), (259, 277, 292, 293), (265, 283, 299, 288), (347, 346, 290, 291), (282, 270, 297, 303), (283, 276, 301, 299), (276, 263, 289, 301), (333, 312, 313, 334), (327, 306, 312, 333), (318, 353, 372, 371), (331, 310, 311, 332), (335, 305, 310, 331), (329, 308, 309, 330), (358, 357, 308, 329), (330, 309, 306, 327), (332, 311, 356, 359), (334, 313, 305, 335), (256, 279, 314, 315), (278, 260, 316, 317), (279, 278, 317, 314), (304, 256, 315, 357), (260, 307, 356, 316), (307, 304, 357, 356), (324, 325, 322, 323, 320, 321), (278, 279, 320, 323), (279, 256, 321, 320), (304, 307, 325, 324), (256, 304, 324, 321), (260, 278, 323, 322), (344, 334, 335, 345), (342, 332, 359, 355), (340, 330, 327, 337), (354, 358, 329, 339), (339, 329, 330, 340), (345, 335, 331, 341), (341, 331, 332, 342), (326, 348, 368, 367), (337, 327, 333, 343), (343, 333, 334, 344), (277, 343, 344, 276), (259, 337, 343, 277), (319, 318, 371, 370), (265, 341, 342, 264), (263, 345, 341, 265), (271, 339, 340, 270), (349, 354, 339, 271), (270, 340, 337, 259), (264, 342, 355, 347), (276, 344, 345, 263), (261, 273, 346, 347), (257, 336, 354, 349), (338, 261, 347, 355), (272, 257, 349, 351), (273, 272, 351, 346), (336, 338, 355, 354), (326, 328, 359, 358), (348, 326, 358, 354), (328, 350, 355, 359), (350, 348, 354, 355), (318, 319, 356, 357), (353, 318, 357, 358), (319, 352, 359, 356), (352, 353, 358, 359), (372, 373, 370, 371), (368, 369, 366, 367), (360, 361, 364, 362, 363, 365), (350, 328, 366, 369), (352, 319, 370, 373), (273, 261, 361, 360), (348, 350, 369, 368), (353, 352, 373, 372), (336, 257, 363, 362), (261, 338, 364, 361), (257, 272, 365, 363), (272, 273, 360, 365), (328, 326, 367, 366), (338, 336, 362, 364)])
me_cube_001.polygons.foreach_set('material_index', [0, 0, 0, 1, 1, 1, 0, 0, 0, 0, 0, 0, 0, 0, 0, 0, 0, 2, 2, 2, 3, 3, 3, 2, 2, 2, 2, 2, 2, 2, 2, 2, 2, 2, 4, 4, 4, 5, 5, 5, 4, 4, 4, 4, 4, 4, 4, 4, 4, 4, 4, 6, 6, 6, 7, 7, 7, 6, 6, 6, 6, 6, 6, 6, 6, 6, 6, 6, 8, 8, 8, 9, 9, 9, 8, 8, 8, 8, 8, 8, 8, 8, 8, 8, 8, 10, 10, 10, 11, 11, 11, 10, 10, 10, 10, 10, 10, 10, 10, 10, 10, 10, 12, 12, 12, 13, 13, 13, 12, 12, 12, 12, 12, 12, 12, 12, 12, 12, 12, 14, 14, 14, 15, 15, 15, 14, 14, 14, 14, 14, 14, 14, 14, 14, 14, 14, 16, 16, 16, 17, 17, 17, 16, 16, 16, 16, 16, 16, 16, 16, 16, 16, 16, 18, 18, 18, 19, 19, 19, 18, 18, 18, 18, 18, 18, 18, 18, 18, 18, 18, 20, 20, 20, 21, 21, 21, 20, 20, 20, 20, 20, 20, 20, 20, 20, 20, 20, 22, 22, 22, 23, 23, 23, 22, 22, 22, 22, 22, 22, 22, 22, 22, 22, 22, 24, 24, 24, 25, 25, 25, 24, 24, 24, 24, 24, 24, 24, 24, 24, 24, 24, 26, 26, 26, 27, 27, 27, 26, 26, 26, 26, 26, 26, 26, 26, 26, 26, 26, 28, 28, 28, 29, 29, 29, 28, 28, 28, 28, 28, 28, 28, 28, 28, 28, 28, 30, 30, 30, 31, 31, 31, 30, 30, 30, 30, 30, 30, 30, 30, 30, 30, 30, 32, 32, 32, 32, 32, 32, 32, 32, 32, 32, 32, 32, 32, 32, 32, 32, 32, 32, 32, 32, 32, 32, 32, 32, 32, 32, 32, 32, 32, 32, 32, 32, 32, 32, 32, 32, 32, 32, 32, 32, 32, 32, 32, 32, 32, 32, 32, 32, 32, 32, 32, 32, 32, 32, 32, 32, 32, 32, 32, 32, 32, 32, 32, 32, 32, 32, 32, 32, 32, 32, 32, 32, 32, 32, 32, 32, 32, 32, 32, 32, 32, 32, 32, 32, 32, 32, 32, 32, 32, 32, 32, 32, 32, 32, 32, 32, 32, 32, 32, 32, 32, 32, 32, 32, 32, 32, 32, 32, 32, 32, 32, 32, 32, 32])
_uv = me_cube_001.uv_layers.new(name='UVMap')
_uv.uv.foreach_set('vector', [0.375, 0.0, 0.625, 0.0, 0.625, 0.25, 0.375, 0.25, 0.375, 0.25, 0.625, 0.25, 0.625, 0.5, 0.375, 0.5, 0.375, 0.5, 0.625, 0.5, 0.625, 0.75, 0.375, 0.75, 0.375, 0.75, 0.625, 0.75, 0.625, 1.0, 0.375, 1.0, 0.125, 0.5, 0.375, 0.5, 0.375, 0.75, 0.125, 0.75, 0.625, 0.5, 0.875, 0.5, 0.875, 0.75, 0.625, 0.75, 0.375, 0.0, 0.375, 0.25, 0.375, 0.25, 0.375, 0.0, 0.625, 0.0, 0.375, 0.0, 0.375, 0.0, 0.625, 0.0, 0.625, 0.25, 0.625, 0.0, 0.625, 0.0, 0.625, 0.25, 0.375, 0.25, 0.625, 0.25, 0.625, 0.25, 0.375, 0.25, 0.625, 0.5, 0.375, 0.5, 0.375, 0.5, 0.625, 0.5, 0.375, 0.5, 0.375, 0.75, 0.375, 0.75, 0.375, 0.5, 0.625, 0.75, 0.625, 0.5, 0.625, 0.5, 0.625, 0.75, 0.375, 0.75, 0.625, 0.75, 0.625, 0.75, 0.375, 0.75, 0.625, 0.25, 0.625, 0.5, 0.375, 0.5, 0.375, 0.25, 0.0, 0.0, 0.0, 0.0, 0.0, 0.0, 0.0, 0.0, 0.0, 0.0, 0.0, 0.0, 0.0, 0.0, 0.0, 0.0, 0.375, 0.0, 0.625, 0.0, 0.625, 0.25, 0.375, 0.25, 0.375, 0.25, 0.625, 0.25, 0.625, 0.5, 0.375, 0.5, 0.375, 0.5, 0.625, 0.5, 0.625, 0.75, 0.375, 0.75, 0.375, 0.75, 0.625, 0.75, 0.625, 1.0, 0.375, 1.0, 0.125, 0.5, 0.375, 0.5, 0.375, 0.75, 0.125, 0.75, 0.625, 0.5, 0.875, 0.5, 0.875, 0.75, 0.625, 0.75, 0.375, 0.0, 0.375, 0.25, 0.375, 0.25, 0.375, 0.0, 0.625, 0.0, 0.375, 0.0, 0.375, 0.0, 0.625, 0.0, 0.625, 0.25, 0.625, 0.0, 0.625, 0.0, 0.625, 0.25, 0.375, 0.25, 0.625, 0.25, 0.625, 0.25, 0.375, 0.25, 0.625, 0.5, 0.375, 0.5, 0.375, 0.5, 0.625, 0.5, 0.375, 0.5, 0.375, 0.75, 0.375, 0.75, 0.375, 0.5, 0.625, 0.75, 0.625, 0.5, 0.625, 0.5, 0.625, 0.75, 0.375, 0.75, 0.625, 0.75, 0.625, 0.75, 0.375, 0.75, 0.625, 0.25, 0.625, 0.5, 0.375, 0.5, 0.375, 0.25, 0.0, 0.0, 0.0, 0.0, 0.0, 0.0, 0.0, 0.0, 0.0, 0.0, 0.0, 0.0, 0.0, 0.0, 0.0, 0.0, 0.375, 0.0, 0.625, 0.0, 0.625, 0.25, 0.375, 0.25, 0.375, 0.25, 0.625, 0.25, 0.625, 0.5, 0.375, 0.5, 0.375, 0.5, 0.625, 0.5, 0.625, 0.75, 0.375, 0.75, 0.375, 0.75, 0.625, 0.75, 0.625, 1.0, 0.375, 1.0, 0.125, 0.5, 0.375, 0.5, 0.375, 0.75, 0.125, 0.75, 0.625, 0.5, 0.875, 0.5, 0.875, 0.75, 0.625, 0.75, 0.375, 0.0, 0.375, 0.25, 0.375, 0.25, 0.375, 0.0, 0.625, 0.0, 0.375, 0.0, 0.375, 0.0, 0.625, 0.0, 0.625, 0.25, 0.625, 0.0, 0.625, 0.0, 0.625, 0.25, 0.375, 0.25, 0.625, 0.25, 0.625, 0.25, 0.375, 0.25, 0.625, 0.5, 0.375, 0.5, 0.375, 0.5, 0.625, 0.5, 0.375, 0.5, 0.375, 0.75, 0.375, 0.75, 0.375, 0.5, 0.625, 0.75, 0.625, 0.5, 0.625, 0.5, 0.625, 0.75, 0.375, 0.75, 0.625, 0.75, 0.625, 0.75, 0.375, 0.75, 0.625, 0.25, 0.625, 0.5, 0.375, 0.5, 0.375, 0.25, 0.0, 0.0, 0.0, 0.0, 0.0, 0.0, 0.0, 0.0, 0.0, 0.0, 0.0, 0.0, 0.0, 0.0, 0.0, 0.0, 0.375, 0.0, 0.625, 0.0, 0.625, 0.25, 0.375, 0.25, 0.375, 0.25, 0.625, 0.25, 0.625, 0.5, 0.375, 0.5, 0.375, 0.5, 0.625, 0.5, 0.625, 0.75, 0.375, 0.75, 0.375, 0.75, 0.625, 0.75, 0.625, 1.0, 0.375, 1.0, 0.125, 0.5, 0.375, 0.5, 0.375, 0.75, 0.125, 0.75, 0.625, 0.5, 0.875, 0.5, 0.875, 0.75, 0.625, 0.75, 0.375, 0.0, 0.375, 0.25, 0.375, 0.25, 0.375, 0.0, 0.625, 0.0, 0.375, 0.0, 0.375, 0.0, 0.625, 0.0, 0.625, 0.25, 0.625, 0.0, 0.625, 0.0, 0.625, 0.25, 0.375, 0.25, 0.625, 0.25, 0.625, 0.25, 0.375, 0.25, 0.625, 0.5, 0.375, 0.5, 0.375, 0.5, 0.625, 0.5, 0.375, 0.5, 0.375, 0.75, 0.375, 0.75, 0.375, 0.5, 0.625, 0.75, 0.625, 0.5, 0.625, 0.5, 0.625, 0.75, 0.375, 0.75, 0.625, 0.75, 0.625, 0.75, 0.375, 0.75, 0.625, 0.25, 0.625, 0.5, 0.375, 0.5, 0.375, 0.25, 0.0, 0.0, 0.0, 0.0, 0.0, 0.0, 0.0, 0.0, 0.0, 0.0, 0.0, 0.0, 0.0, 0.0, 0.0, 0.0, 0.375, 0.0, 0.625, 0.0, 0.625, 0.25, 0.375, 0.25, 0.375, 0.25, 0.625, 0.25, 0.625, 0.5, 0.375, 0.5, 0.375, 0.5, 0.625, 0.5, 0.625, 0.75, 0.375, 0.75, 0.375, 0.75, 0.625, 0.75, 0.625, 1.0, 0.375, 1.0, 0.125, 0.5, 0.375, 0.5, 0.375, 0.75, 0.125, 0.75, 0.625, 0.5, 0.875, 0.5, 0.875, 0.75, 0.625, 0.75, 0.375, 0.0, 0.375, 0.25, 0.375, 0.25, 0.375, 0.0, 0.625, 0.0, 0.375, 0.0, 0.375, 0.0, 0.625, 0.0, 0.625, 0.25, 0.625, 0.0, 0.625, 0.0, 0.625, 0.25, 0.375, 0.25, 0.625, 0.25, 0.625, 0.25, 0.375, 0.25, 0.625, 0.5, 0.375, 0.5, 0.375, 0.5, 0.625, 0.5, 0.375, 0.5, 0.375, 0.75, 0.375, 0.75, 0.375, 0.5, 0.625, 0.75, 0.625, 0.5, 0.625, 0.5, 0.625, 0.75, 0.375, 0.75, 0.625, 0.75, 0.625, 0.75, 0.375, 0.75, 0.625, 0.25, 0.625, 0.5, 0.375, 0.5, 0.375, 0.25, 0.0, 0.0, 0.0, 0.0, 0.0, 0.0, 0.0, 0.0, 0.0, 0.0, 0.0, 0.0, 0.0, 0.0, 0.0, 0.0, 0.375, 0.0, 0.625, 0.0, 0.625, 0.25, 0.375, 0.25, 0.375, 0.25, 0.625, 0.25, 0.625, 0.5, 0.375, 0.5, 0.375, 0.5, 0.625, 0.5, 0.625, 0.75, 0.375, 0.75, 0.375, 0.75, 0.625, 0.75, 0.625, 1.0, 0.375, 1.0, 0.125, 0.5, 0.375, 0.5, 0.375, 0.75, 0.125, 0.75, 0.625, 0.5, 0.875, 0.5, 0.875, 0.75, 0.625, 0.75, 0.375, 0.0, 0.375, 0.25, 0.375, 0.25, 0.375, 0.0, 0.625, 0.0, 0.375, 0.0, 0.375, 0.0, 0.625, 0.0, 0.625, 0.25, 0.625, 0.0, 0.625, 0.0, 0.625, 0.25, 0.375, 0.25, 0.625, 0.25, 0.625, 0.25, 0.375, 0.25, 0.625, 0.5, 0.375, 0.5, 0.375, 0.5, 0.625, 0.5, 0.375, 0.5, 0.375, 0.75, 0.375, 0.75, 0.375, 0.5, 0.625, 0.75, 0.625, 0.5, 0.625, 0.5, 0.625, 0.75, 0.375, 0.75, 0.625, 0.75, 0.625, 0.75, 0.375, 0.75, 0.625, 0.25, 0.625, 0.5, 0.375, 0.5, 0.375, 0.25, 0.0, 0.0, 0.0, 0.0, 0.0, 0.0, 0.0, 0.0, 0.0, 0.0, 0.0, 0.0, 0.0, 0.0, 0.0, 0.0, 0.375, 0.0, 0.625, 0.0, 0.625, 0.25, 0.375, 0.25, 0.375, 0.25, 0.625, 0.25, 0.625, 0.5, 0.375, 0.5, 0.375, 0.5, 0.625, 0.5, 0.625, 0.75, 0.375, 0.75, 0.375, 0.75, 0.625, 0.75, 0.625, 1.0, 0.375, 1.0, 0.125, 0.5, 0.375, 0.5, 0.375, 0.75, 0.125, 0.75, 0.625, 0.5, 0.875, 0.5, 0.875, 0.75, 0.625, 0.75, 0.375, 0.0, 0.375, 0.25, 0.375, 0.25, 0.375, 0.0, 0.625, 0.0, 0.375, 0.0, 0.375, 0.0, 0.625, 0.0, 0.625, 0.25, 0.625, 0.0, 0.625, 0.0, 0.625, 0.25, 0.375, 0.25, 0.625, 0.25, 0.625, 0.25, 0.375, 0.25, 0.625, 0.5, 0.375, 0.5, 0.375, 0.5, 0.625, 0.5, 0.375, 0.5, 0.375, 0.75, 0.375, 0.75, 0.375, 0.5, 0.625, 0.75, 0.625, 0.5, 0.625, 0.5, 0.625, 0.75, 0.375, 0.75, 0.625, 0.75, 0.625, 0.75, 0.375, 0.75, 0.625, 0.25, 0.625, 0.5, 0.375, 0.5, 0.375, 0.25, 0.0, 0.0, 0.0, 0.0, 0.0, 0.0, 0.0, 0.0, 0.0, 0.0, 0.0, 0.0, 0.0, 0.0, 0.0, 0.0, 0.375, 0.0, 0.625, 0.0, 0.625, 0.25, 0.375, 0.25, 0.375, 0.25, 0.625, 0.25, 0.625, 0.5, 0.375, 0.5, 0.375, 0.5, 0.625, 0.5, 0.625, 0.75, 0.375, 0.75, 0.375, 0.75, 0.625, 0.75, 0.625, 1.0, 0.375, 1.0, 0.125, 0.5, 0.375, 0.5, 0.375, 0.75, 0.125, 0.75, 0.625, 0.5, 0.875, 0.5, 0.875, 0.75, 0.625, 0.75, 0.375, 0.0, 0.375, 0.25, 0.375, 0.25, 0.375, 0.0, 0.625, 0.0, 0.375, 0.0, 0.375, 0.0, 0.625, 0.0, 0.625, 0.25, 0.625, 0.0, 0.625, 0.0, 0.625, 0.25, 0.375, 0.25, 0.625, 0.25, 0.625, 0.25, 0.375, 0.25, 0.625, 0.5, 0.375, 0.5, 0.375, 0.5, 0.625, 0.5, 0.375, 0.5, 0.375, 0.75, 0.375, 0.75, 0.375, 0.5, 0.625, 0.75, 0.625, 0.5, 0.625, 0.5, 0.625, 0.75, 0.375, 0.75, 0.625, 0.75, 0.625, 0.75, 0.375, 0.75, 0.625, 0.25, 0.625, 0.5, 0.375, 0.5, 0.375, 0.25, 0.0, 0.0, 0.0, 0.0, 0.0, 0.0, 0.0, 0.0, 0.0, 0.0, 0.0, 0.0, 0.0, 0.0, 0.0, 0.0, 0.375, 0.0, 0.625, 0.0, 0.625, 0.25, 0.375, 0.25, 0.375, 0.25, 0.625, 0.25, 0.625, 0.5, 0.375, 0.5, 0.375, 0.5, 0.625, 0.5, 0.625, 0.75, 0.375, 0.75, 0.375, 0.75, 0.625, 0.75, 0.625, 1.0, 0.375, 1.0, 0.125, 0.5, 0.375, 0.5, 0.375, 0.75, 0.125, 0.75, 0.625, 0.5, 0.875, 0.5, 0.875, 0.75, 0.625, 0.75, 0.375, 0.0, 0.375, 0.25, 0.375, 0.25, 0.375, 0.0, 0.625, 0.0, 0.375, 0.0, 0.375, 0.0, 0.625, 0.0, 0.625, 0.25, 0.625, 0.0, 0.625, 0.0, 0.625, 0.25, 0.375, 0.25, 0.625, 0.25, 0.625, 0.25, 0.375, 0.25, 0.625, 0.5, 0.375, 0.5, 0.375, 0.5, 0.625, 0.5, 0.375, 0.5, 0.375, 0.75, 0.375, 0.75, 0.375, 0.5, 0.625, 0.75, 0.625, 0.5, 0.625, 0.5, 0.625, 0.75, 0.375, 0.75, 0.625, 0.75, 0.625, 0.75, 0.375, 0.75, 0.625, 0.25, 0.625, 0.5, 0.375, 0.5, 0.375, 0.25, 0.0, 0.0, 0.0, 0.0, 0.0, 0.0, 0.0, 0.0, 0.0, 0.0, 0.0, 0.0, 0.0, 0.0, 0.0, 0.0, 0.375, 0.0, 0.625, 0.0, 0.625, 0.25, 0.375, 0.25, 0.375, 0.25, 0.625, 0.25, 0.625, 0.5, 0.375, 0.5, 0.375, 0.5, 0.625, 0.5, 0.625, 0.75, 0.375, 0.75, 0.375, 0.75, 0.625, 0.75, 0.625, 1.0, 0.375, 1.0, 0.125, 0.5, 0.375, 0.5, 0.375, 0.75, 0.125, 0.75, 0.625, 0.5, 0.875, 0.5, 0.875, 0.75, 0.625, 0.75, 0.375, 0.0, 0.375, 0.25, 0.375, 0.25, 0.375, 0.0, 0.625, 0.0, 0.375, 0.0, 0.375, 0.0, 0.625, 0.0, 0.625, 0.25, 0.625, 0.0, 0.625, 0.0, 0.625, 0.25, 0.375, 0.25, 0.625, 0.25, 0.625, 0.25, 0.375, 0.25, 0.625, 0.5, 0.375, 0.5, 0.375, 0.5, 0.625, 0.5, 0.375, 0.5, 0.375, 0.75, 0.375, 0.75, 0.375, 0.5, 0.625, 0.75, 0.625, 0.5, 0.625, 0.5, 0.625, 0.75, 0.375, 0.75, 0.625, 0.75, 0.625, 0.75, 0.375, 0.75, 0.625, 0.25, 0.625, 0.5, 0.375, 0.5, 0.375, 0.25, 0.0, 0.0, 0.0, 0.0, 0.0, 0.0, 0.0, 0.0, 0.0, 0.0, 0.0, 0.0, 0.0, 0.0, 0.0, 0.0, 0.375, 0.0, 0.625, 0.0, 0.625, 0.25, 0.375, 0.25, 0.375, 0.25, 0.625, 0.25, 0.625, 0.5, 0.375, 0.5, 0.375, 0.5, 0.625, 0.5, 0.625, 0.75, 0.375, 0.75, 0.375, 0.75, 0.625, 0.75, 0.625, 1.0, 0.375, 1.0, 0.125, 0.5, 0.375, 0.5, 0.375, 0.75, 0.125, 0.75, 0.625, 0.5, 0.875, 0.5, 0.875, 0.75, 0.625, 0.75, 0.375, 0.0, 0.375, 0.25, 0.375, 0.25, 0.375, 0.0, 0.625, 0.0, 0.375, 0.0, 0.375, 0.0, 0.625, 0.0, 0.625, 0.25, 0.625, 0.0, 0.625, 0.0, 0.625, 0.25, 0.375, 0.25, 0.625, 0.25, 0.625, 0.25, 0.375, 0.25, 0.625, 0.5, 0.375, 0.5, 0.375, 0.5, 0.625, 0.5, 0.375, 0.5, 0.375, 0.75, 0.375, 0.75, 0.375, 0.5, 0.625, 0.75, 0.625, 0.5, 0.625, 0.5, 0.625, 0.75, 0.375, 0.75, 0.625, 0.75, 0.625, 0.75, 0.375, 0.75, 0.625, 0.25, 0.625, 0.5, 0.375, 0.5, 0.375, 0.25, 0.0, 0.0, 0.0, 0.0, 0.0, 0.0, 0.0, 0.0, 0.0, 0.0, 0.0, 0.0, 0.0, 0.0, 0.0, 0.0, 0.375, 0.0, 0.625, 0.0, 0.625, 0.25, 0.375, 0.25, 0.375, 0.25, 0.625, 0.25, 0.625, 0.5, 0.375, 0.5, 0.375, 0.5, 0.625, 0.5, 0.625, 0.75, 0.375, 0.75, 0.375, 0.75, 0.625, 0.75, 0.625, 1.0, 0.375, 1.0, 0.125, 0.5, 0.375, 0.5, 0.375, 0.75, 0.125, 0.75, 0.625, 0.5, 0.875, 0.5, 0.875, 0.75, 0.625, 0.75, 0.375, 0.0, 0.375, 0.25, 0.375, 0.25, 0.375, 0.0, 0.625, 0.0, 0.375, 0.0, 0.375, 0.0, 0.625, 0.0, 0.625, 0.25, 0.625, 0.0, 0.625, 0.0, 0.625, 0.25, 0.375, 0.25, 0.625, 0.25, 0.625, 0.25, 0.375, 0.25, 0.625, 0.5, 0.375, 0.5, 0.375, 0.5, 0.625, 0.5, 0.375, 0.5, 0.375, 0.75, 0.375, 0.75, 0.375, 0.5, 0.625, 0.75, 0.625, 0.5, 0.625, 0.5, 0.625, 0.75, 0.375, 0.75, 0.625, 0.75, 0.625, 0.75, 0.375, 0.75, 0.625, 0.25, 0.625, 0.5, 0.375, 0.5, 0.375, 0.25, 0.0, 0.0, 0.0, 0.0, 0.0, 0.0, 0.0, 0.0, 0.0, 0.0, 0.0, 0.0, 0.0, 0.0, 0.0, 0.0, 0.375, 0.0, 0.625, 0.0, 0.625, 0.25, 0.375, 0.25, 0.375, 0.25, 0.625, 0.25, 0.625, 0.5, 0.375, 0.5, 0.375, 0.5, 0.625, 0.5, 0.625, 0.75, 0.375, 0.75, 0.375, 0.75, 0.625, 0.75, 0.625, 1.0, 0.375, 1.0, 0.125, 0.5, 0.375, 0.5, 0.375, 0.75, 0.125, 0.75, 0.625, 0.5, 0.875, 0.5, 0.875, 0.75, 0.625, 0.75, 0.375, 0.0, 0.375, 0.25, 0.375, 0.25, 0.375, 0.0, 0.625, 0.0, 0.375, 0.0, 0.375, 0.0, 0.625, 0.0, 0.625, 0.25, 0.625, 0.0, 0.625, 0.0, 0.625, 0.25, 0.375, 0.25, 0.625, 0.25, 0.625, 0.25, 0.375, 0.25, 0.625, 0.5, 0.375, 0.5, 0.375, 0.5, 0.625, 0.5, 0.375, 0.5, 0.375, 0.75, 0.375, 0.75, 0.375, 0.5, 0.625, 0.75, 0.625, 0.5, 0.625, 0.5, 0.625, 0.75, 0.375, 0.75, 0.625, 0.75, 0.625, 0.75, 0.375, 0.75, 0.625, 0.25, 0.625, 0.5, 0.375, 0.5, 0.375, 0.25, 0.0, 0.0, 0.0, 0.0, 0.0, 0.0, 0.0, 0.0, 0.0, 0.0, 0.0, 0.0, 0.0, 0.0, 0.0, 0.0, 0.375, 0.0, 0.625, 0.0, 0.625, 0.25, 0.375, 0.25, 0.375, 0.25, 0.625, 0.25, 0.625, 0.5, 0.375, 0.5, 0.375, 0.5, 0.625, 0.5, 0.625, 0.75, 0.375, 0.75, 0.375, 0.75, 0.625, 0.75, 0.625, 1.0, 0.375, 1.0, 0.125, 0.5, 0.375, 0.5, 0.375, 0.75, 0.125, 0.75, 0.625, 0.5, 0.875, 0.5, 0.875, 0.75, 0.625, 0.75, 0.375, 0.0, 0.375, 0.25, 0.375, 0.25, 0.375, 0.0, 0.625, 0.0, 0.375, 0.0, 0.375, 0.0, 0.625, 0.0, 0.625, 0.25, 0.625, 0.0, 0.625, 0.0, 0.625, 0.25, 0.375, 0.25, 0.625, 0.25, 0.625, 0.25, 0.375, 0.25, 0.625, 0.5, 0.375, 0.5, 0.375, 0.5, 0.625, 0.5, 0.375, 0.5, 0.375, 0.75, 0.375, 0.75, 0.375, 0.5, 0.625, 0.75, 0.625, 0.5, 0.625, 0.5, 0.625, 0.75, 0.375, 0.75, 0.625, 0.75, 0.625, 0.75, 0.375, 0.75, 0.625, 0.25, 0.625, 0.5, 0.375, 0.5, 0.375, 0.25, 0.0, 0.0, 0.0, 0.0, 0.0, 0.0, 0.0, 0.0, 0.0, 0.0, 0.0, 0.0, 0.0, 0.0, 0.0, 0.0, 0.375, 0.0, 0.625, 0.0, 0.625, 0.25, 0.375, 0.25, 0.375, 0.25, 0.625, 0.25, 0.625, 0.5, 0.375, 0.5, 0.375, 0.5, 0.625, 0.5, 0.625, 0.75, 0.375, 0.75, 0.375, 0.75, 0.625, 0.75, 0.625, 1.0, 0.375, 1.0, 0.125, 0.5, 0.375, 0.5, 0.375, 0.75, 0.125, 0.75, 0.625, 0.5, 0.875, 0.5, 0.875, 0.75, 0.625, 0.75, 0.375, 0.0, 0.375, 0.25, 0.375, 0.25, 0.375, 0.0, 0.625, 0.0, 0.375, 0.0, 0.375, 0.0, 0.625, 0.0, 0.625, 0.25, 0.625, 0.0, 0.625, 0.0, 0.625, 0.25, 0.375, 0.25, 0.625, 0.25, 0.625, 0.25, 0.375, 0.25, 0.625, 0.5, 0.375, 0.5, 0.375, 0.5, 0.625, 0.5, 0.375, 0.5, 0.375, 0.75, 0.375, 0.75, 0.375, 0.5, 0.625, 0.75, 0.625, 0.5, 0.625, 0.5, 0.625, 0.75, 0.375, 0.75, 0.625, 0.75, 0.625, 0.75, 0.375, 0.75, 0.625, 0.25, 0.625, 0.5, 0.375, 0.5, 0.375, 0.25, 0.0, 0.0, 0.0, 0.0, 0.0, 0.0, 0.0, 0.0, 0.0, 0.0, 0.0, 0.0, 0.0, 0.0, 0.0, 0.0, 0.375, 0.0, 0.625, 0.0, 0.625, 0.25, 0.375, 0.25, 0.375, 0.25, 0.625, 0.25, 0.625, 0.5, 0.375, 0.5, 0.375, 0.5, 0.625, 0.5, 0.625, 0.75, 0.375, 0.75, 0.375, 0.75, 0.625, 0.75, 0.625, 1.0, 0.375, 1.0, 0.125, 0.5, 0.375, 0.5, 0.375, 0.75, 0.125, 0.75, 0.625, 0.5, 0.875, 0.5, 0.875, 0.75, 0.625, 0.75, 0.375, 0.0, 0.375, 0.25, 0.375, 0.25, 0.375, 0.0, 0.625, 0.0, 0.375, 0.0, 0.375, 0.0, 0.625, 0.0, 0.625, 0.25, 0.625, 0.0, 0.625, 0.0, 0.625, 0.25, 0.375, 0.25, 0.625, 0.25, 0.625, 0.25, 0.375, 0.25, 0.625, 0.5, 0.375, 0.5, 0.375, 0.5, 0.625, 0.5, 0.375, 0.5, 0.375, 0.75, 0.375, 0.75, 0.375, 0.5, 0.625, 0.75, 0.625, 0.5, 0.625, 0.5, 0.625, 0.75, 0.375, 0.75, 0.625, 0.75, 0.625, 0.75, 0.375, 0.75, 0.625, 0.25, 0.625, 0.5, 0.375, 0.5, 0.375, 0.25, 0.0, 0.0, 0.0, 0.0, 0.0, 0.0, 0.0, 0.0, 0.0, 0.0, 0.0, 0.0, 0.0, 0.0, 0.0, 0.0, 0.7917, 0.6667, 0.875, 0.6667, 0.875, 0.75, 0.7917, 0.75, 0.5544, 0.9167, 0.625, 0.9167, 0.625, 1.0, 0.5544, 1.0, 0.5544, 0.1667, 0.625, 0.1667, 0.625, 0.25, 0.5544, 0.25, 0.375, 0.1667, 0.375, 0.25, 0.375, 0.25, 0.375, 0.1667, 0.5544, 0.6667, 0.625, 0.6667, 0.625, 0.75, 0.5544, 0.75, 0.5544, 0.5, 0.625, 0.5, 0.625, 0.5833, 0.5544, 0.5833, 0.5544, 0.5833, 0.625, 0.5833, 0.625, 0.6667, 0.5544, 0.6667, 0.375, 0.5, 0.375, 0.5833, 0.375, 0.5833, 0.375, 0.5, 0.2917, 0.5833, 0.375, 0.5833, 0.375, 0.6667, 0.2917, 0.6667, 0.5544, 0.0, 0.625, 0.0, 0.625, 0.08333, 0.5544, 0.08333, 0.5544, 0.08333, 0.625, 0.08333, 0.625, 0.1667, 0.5544, 0.1667, 0.7917, 0.5, 0.875, 0.5, 0.875, 0.5833, 0.7917, 0.5833, 0.7917, 0.5833, 0.875, 0.5833, 0.875, 0.6667, 0.7917, 0.6667, 0.625, 0.5833, 0.7083, 0.5833, 0.7083, 0.6667, 0.625, 0.6667, 0.7083, 0.5833, 0.7917, 0.5833, 0.7917, 0.6667, 0.7083, 0.6667, 0.625, 0.5, 0.7083, 0.5, 0.7083, 0.5833, 0.625, 0.5833, 0.7083, 0.5, 0.7917, 0.5, 0.7917, 0.5833, 0.7083, 0.5833, 0.125, 0.5833, 0.2083, 0.5833, 0.2083, 0.6667, 0.125, 0.6667, 0.2083, 0.5833, 0.2917, 0.5833, 0.2917, 0.6667, 0.2083, 0.6667, 0.375, 0.6667, 0.375, 0.75, 0.375, 0.75, 0.375, 0.6667, 0.2083, 0.5, 0.2917, 0.5, 0.2917, 0.5833, 0.2083, 0.5833, 0.7419, 0.4375, 0.8553, 0.4938, 0.8553, 0.4938, 0.7419, 0.4375, 0.2917, 0.75, 0.2917, 0.6667, 0.2917, 0.6667, 0.2917, 0.75, 0.2083, 0.6667, 0.2917, 0.6667, 0.2917, 0.75, 0.2083, 0.75, 0.5544, 0.75, 0.625, 0.75, 0.625, 0.8333, 0.5544, 0.8333, 0.5544, 0.8333, 0.625, 0.8333, 0.625, 0.9167, 0.5544, 0.9167, 0.625, 0.6667, 0.7083, 0.6667, 0.7083, 0.75, 0.625, 0.75, 0.7083, 0.6667, 0.7917, 0.6667, 0.7917, 0.75, 0.7083, 0.75, 0.2917, 0.6667, 0.375, 0.6667, 0.375, 0.75, 0.2917, 0.75, 0.2917, 0.5, 0.375, 0.5, 0.375, 0.5833, 0.2917, 0.5833, 0.125, 0.5, 0.2083, 0.5, 0.2083, 0.5833, 0.125, 0.5833, 0.125, 0.6667, 0.2083, 0.6667, 0.2083, 0.75, 0.125, 0.75, 0.2083, 0.5, 0.2083, 0.5833, 0.2083, 0.5833, 0.2083, 0.5, 0.375, 0.4167, 0.375, 0.5, 0.375, 0.5, 0.375, 0.4167, 0.375, 0.5833, 0.2917, 0.5833, 0.2917, 0.5833, 0.375, 0.5833, 0.2917, 0.5833, 0.2917, 0.5, 0.2917, 0.5, 0.2917, 0.5833, 0.2083, 0.5833, 0.125, 0.5833, 0.125, 0.5833, 0.2083, 0.5833, 0.375, 0.0, 0.375, 0.08333, 0.375, 0.08333, 0.375, 0.0, 0.375, 0.75, 0.375, 0.8333, 0.375, 0.8333, 0.375, 0.75, 0.125, 0.6667, 0.2083, 0.6667, 0.2083, 0.6667, 0.125, 0.6667, 0.375, 0.25, 0.375, 0.3333, 0.375, 0.3333, 0.375, 0.25, 0.2917, 0.6667, 0.375, 0.6667, 0.375, 0.6667, 0.2917, 0.6667, 0.2083, 0.6667, 0.2083, 0.75, 0.2083, 0.75, 0.2083, 0.6667, 0.375, 0.9167, 0.375, 1.0, 0.375, 1.0, 0.375, 0.9167, 0.4835, 0.8333, 0.5544, 0.8333, 0.5544, 0.9167, 0.4835, 0.9167, 0.4835, 0.75, 0.5544, 0.75, 0.5544, 0.8333, 0.4835, 0.8333, 0.5483, 0.4939, 0.5081, 0.4924, 0.5081, 0.4924, 0.5483, 0.4939, 0.4835, 0.08333, 0.5544, 0.08333, 0.5544, 0.1667, 0.4835, 0.1667, 0.4835, 0.0, 0.5544, 0.0, 0.5544, 0.08333, 0.4835, 0.08333, 0.4835, 0.5833, 0.5544, 0.5833, 0.5544, 0.6667, 0.4835, 0.6667, 0.4835, 0.5, 0.5544, 0.5, 0.5544, 0.5833, 0.4835, 0.5833, 0.4835, 0.6667, 0.5544, 0.6667, 0.5544, 0.75, 0.4835, 0.75, 0.4835, 0.1667, 0.5544, 0.1667, 0.5544, 0.25, 0.4835, 0.25, 0.4835, 0.9167, 0.5544, 0.9167, 0.5544, 1.0, 0.4835, 1.0, 0.6245, 0.4995, 0.6992, 0.4976, 0.7083, 0.5, 0.625, 0.5, 0.7805, 0.4956, 0.8553, 0.4938, 0.875, 0.5, 0.7917, 0.5, 0.6992, 0.4976, 0.7805, 0.4956, 0.7917, 0.5, 0.7083, 0.5, 0.5665, 0.4986, 0.6245, 0.4995, 0.625, 0.5, 0.5544, 0.5, 0.8553, 0.4938, 0.7419, 0.4375, 0.7337, 0.4294, 0.875, 0.5, 0.7419, 0.4375, 0.5665, 0.4986, 0.5544, 0.5, 0.7337, 0.4294, 0.5665, 0.4986, 0.7419, 0.4375, 0.8553, 0.4938, 0.7805, 0.4956, 0.6992, 0.4976, 0.6245, 0.4995, 0.7805, 0.4956, 0.6992, 0.4976, 0.6992, 0.4976, 0.7805, 0.4956, 0.6992, 0.4976, 0.6245, 0.4995, 0.6245, 0.4995, 0.6992, 0.4976, 0.5665, 0.4986, 0.7419, 0.4375, 0.7419, 0.4375, 0.5665, 0.4986, 0.6245, 0.4995, 0.5665, 0.4986, 0.5665, 0.4986, 0.6245, 0.4995, 0.8553, 0.4938, 0.7805, 0.4956, 0.7805, 0.4956, 0.8553, 0.4938, 0.4311, 0.9167, 0.4835, 0.9167, 0.4835, 1.0, 0.4311, 1.0, 0.4311, 0.1667, 0.4835, 0.1667, 0.4835, 0.25, 0.4311, 0.25, 0.4311, 0.6667, 0.4835, 0.6667, 0.4835, 0.75, 0.4311, 0.75, 0.4311, 0.5, 0.4835, 0.5, 0.4835, 0.5833, 0.4311, 0.5833, 0.4311, 0.5833, 0.4835, 0.5833, 0.4835, 0.6667, 0.4311, 0.6667, 0.4311, 0.0, 0.4835, 0.0, 0.4835, 0.08333, 0.4311, 0.08333, 0.4311, 0.08333, 0.4835, 0.08333, 0.4835, 0.1667, 0.4311, 0.1667, 0.4763, 0.4929, 0.4457, 0.4921, 0.4457, 0.4921, 0.4763, 0.4929, 0.4311, 0.75, 0.4835, 0.75, 0.4835, 0.8333, 0.4311, 0.8333, 0.4311, 0.8333, 0.4835, 0.8333, 0.4835, 0.9167, 0.4311, 0.9167, 0.375, 0.8333, 0.4311, 0.8333, 0.4311, 0.9167, 0.375, 0.9167, 0.375, 0.75, 0.4311, 0.75, 0.4311, 0.8333, 0.375, 0.8333, 0.6914, 0.4193, 0.5483, 0.4939, 0.5483, 0.4939, 0.6914, 0.4193, 0.375, 0.08333, 0.4311, 0.08333, 0.4311, 0.1667, 0.375, 0.1667, 0.375, 0.0, 0.4311, 0.0, 0.4311, 0.08333, 0.375, 0.08333, 0.375, 0.5833, 0.4311, 0.5833, 0.4311, 0.6667, 0.375, 0.6667, 0.375, 0.5, 0.4311, 0.5, 0.4311, 0.5833, 0.375, 0.5833, 0.375, 0.6667, 0.4311, 0.6667, 0.4311, 0.75, 0.375, 0.75, 0.375, 0.1667, 0.4311, 0.1667, 0.4311, 0.25, 0.375, 0.25, 0.375, 0.9167, 0.4311, 0.9167, 0.4311, 1.0, 0.375, 1.0, 0.3824, 0.2847, 0.2739, 0.4598, 0.2083, 0.5, 0.375, 0.25, 0.3798, 0.4968, 0.4188, 0.4938, 0.4311, 0.5, 0.375, 0.5, 0.4585, 0.3097, 0.3824, 0.2847, 0.375, 0.25, 0.4873, 0.3061, 0.3242, 0.4858, 0.3798, 0.4968, 0.375, 0.5, 0.2917, 0.5, 0.2739, 0.4598, 0.3242, 0.4858, 0.2917, 0.5, 0.2083, 0.5, 0.4188, 0.4938, 0.4585, 0.3097, 0.4873, 0.3061, 0.4311, 0.5, 0.4763, 0.4929, 0.5654, 0.3544, 0.5919, 0.3585, 0.4835, 0.5, 0.4457, 0.4921, 0.4763, 0.4929, 0.4835, 0.5, 0.4311, 0.5, 0.5654, 0.3544, 0.5064, 0.3253, 0.4873, 0.3061, 0.5919, 0.3585, 0.5064, 0.3253, 0.4457, 0.4921, 0.4311, 0.5, 0.4873, 0.3061, 0.5483, 0.4939, 0.6914, 0.4193, 0.7337, 0.4294, 0.5544, 0.5, 0.5081, 0.4924, 0.5483, 0.4939, 0.5544, 0.5, 0.4835, 0.5, 0.6914, 0.4193, 0.6157, 0.3822, 0.5919, 0.3585, 0.7337, 0.4294, 0.6157, 0.3822, 0.5081, 0.4924, 0.4835, 0.5, 0.5919, 0.3585, 0.5081, 0.4924, 0.6157, 0.3822, 0.6914, 0.4193, 0.5483, 0.4939, 0.4457, 0.4921, 0.5064, 0.3253, 0.5654, 0.3544, 0.4763, 0.4929, 0.2739, 0.4598, 0.3824, 0.2847, 0.4585, 0.3097, 0.4188, 0.4938, 0.3798, 0.4968, 0.3242, 0.4858, 0.5064, 0.3253, 0.5654, 0.3544, 0.5654, 0.3544, 0.5064, 0.3253, 0.6157, 0.3822, 0.6914, 0.4193, 0.6914, 0.4193, 0.6157, 0.3822, 0.2739, 0.4598, 0.3824, 0.2847, 0.3824, 0.2847, 0.2739, 0.4598, 0.4457, 0.4921, 0.5064, 0.3253, 0.5064, 0.3253, 0.4457, 0.4921, 0.5081, 0.4924, 0.6157, 0.3822, 0.6157, 0.3822, 0.5081, 0.4924, 0.4188, 0.4938, 0.3798, 0.4968, 0.3798, 0.4968, 0.4188, 0.4938, 0.3824, 0.2847, 0.4585, 0.3097, 0.4585, 0.3097, 0.3824, 0.2847, 0.3798, 0.4968, 0.3242, 0.4858, 0.3242, 0.4858, 0.3798, 0.4968, 0.3242, 0.4858, 0.2739, 0.4598, 0.2739, 0.4598, 0.3242, 0.4858, 0.5654, 0.3544, 0.4763, 0.4929, 0.4763, 0.4929, 0.5654, 0.3544, 0.4585, 0.3097, 0.4188, 0.4938, 0.4188, 0.4938, 0.4585, 0.3097])
me_cube_001.materials.append(mat_material_001)
me_cube_001.materials.append(mat_material_002)
me_cube_001.materials.append(mat_material_003)
me_cube_001.materials.append(mat_material_004)
me_cube_001.materials.append(mat_material_005)
me_cube_001.materials.append(mat_material_006)
me_cube_001.materials.append(mat_material_007)
me_cube_001.materials.append(mat_material_008)
me_cube_001.materials.append(mat_material_009)
me_cube_001.materials.append(mat_material_010)
me_cube_001.materials.append(mat_material_011)
me_cube_001.materials.append(mat_material_012)
me_cube_001.materials.append(mat_material_013)
me_cube_001.materials.append(mat_material_014)
me_cube_001.materials.append(mat_material_015)
me_cube_001.materials.append(mat_material_016)
me_cube_001.materials.append(mat_material_017)
me_cube_001.materials.append(mat_material_018)
me_cube_001.materials.append(mat_material_019)
me_cube_001.materials.append(mat_material_020)
me_cube_001.materials.append(mat_material_021)
me_cube_001.materials.append(mat_material_022)
me_cube_001.materials.append(mat_material_023)
me_cube_001.materials.append(mat_material_024)
me_cube_001.materials.append(mat_material_025)
me_cube_001.materials.append(mat_material_026)
me_cube_001.materials.append(mat_material_027)
me_cube_001.materials.append(mat_material_028)
me_cube_001.materials.append(mat_material_029)
me_cube_001.materials.append(mat_material_030)
me_cube_001.materials.append(mat_material_031)
me_cube_001.materials.append(mat_material_032)
me_cube_001.materials.append(mat_material)
me_cube_001.update()

# ---- objects
ob_cube_001 = bpy.data.objects.new('Cube.001', me_cube_001)

# ---- transforms, parenting, visibility, modifiers, constraints
ob_cube_001.location = (0.6573, 0.2281, 0.4135)
ob_cube_001.rotation_euler = (0.0, -0.1396, 0.0)
ob_cube_001.scale = (0.06156, 0.4114, 0.579)

# ---- collection membership
col_collection.objects.link(ob_cube_001)

# ---- scene / render settings (as saved in the file)
scene.frame_start = 1; scene.frame_end = 250; scene.frame_set(0)
scene.render.engine = 'BLENDER_EEVEE_NEXT'
bpy.context.view_layer.update()

# ---- added for rendering (the .blend has no active camera and no usable light): camera, sun
cam_auto = bpy.data.cameras.new('AutoCamera')
cam_auto.lens = 50.0
cam_auto.sensor_width = 36.0
cam_auto.clip_end = 1000.0
ob_auto_camera = bpy.data.objects.new('AutoCamera', cam_auto)
scene.collection.objects.link(ob_auto_camera)
ob_auto_camera.location = (8.11121, -9.73345, 6.19501)
ob_auto_camera.rotation_euler = (1.09748, -7.21219e-08, 0.694738)
scene.camera = ob_auto_camera
light_auto_sun = bpy.data.lights.new('AutoSun', 'SUN')
light_auto_sun.energy = 3.0
light_auto_sun.angle = 0.0523599
ob_auto_sun = bpy.data.objects.new('AutoSun', light_auto_sun)
scene.collection.objects.link(ob_auto_sun)
ob_auto_sun.rotation_euler = (0.872665, 0.174533, 0.523599)
bpy.context.view_layer.update()
